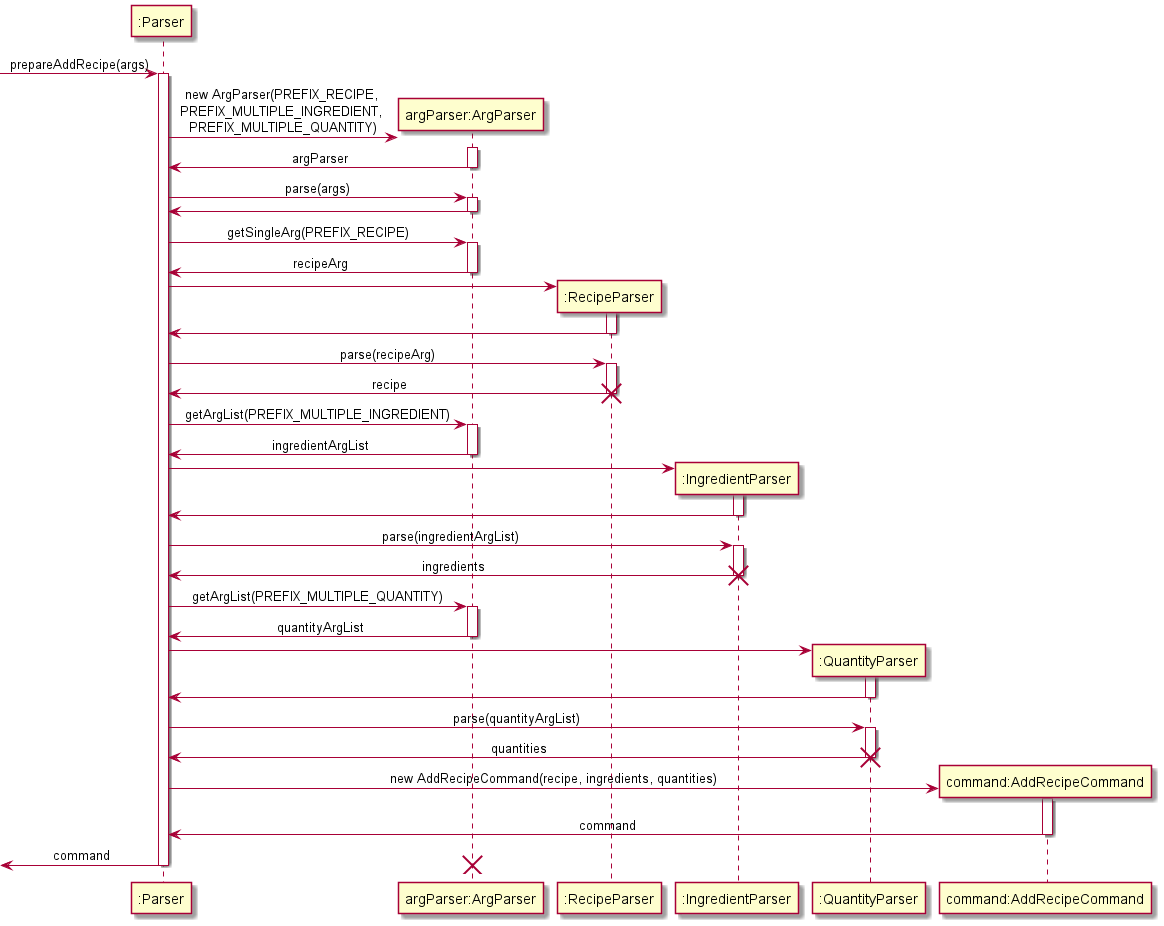

The diagram above was rendered by PlantUML. Its source (embedded in the PNG):
@startuml
'https://plantuml.com/sequence-diagram
skinparam sequenceMessageAlign center

participant ":Parser" as Parser
participant "argParser:ArgParser" as ArgParser
participant ":RecipeParser" as RecipeParser
participant ":IngredientParser" as IngredientParser
participant ":QuantityParser" as QuantityParser
participant "command:AddRecipeCommand" as AddRecipeCommand

-> Parser: prepareAddRecipe(args)
activate Parser

create ArgParser
Parser -> ArgParser : new ArgParser(PREFIX_RECIPE, \nPREFIX_MULTIPLE_INGREDIENT, \nPREFIX_MULTIPLE_QUANTITY)
activate ArgParser
Parser <- ArgParser : argParser

deactivate ArgParser
Parser -> ArgParser : parse(args)
activate ArgParser
Parser <- ArgParser
deactivate ArgParser

Parser -> ArgParser : getSingleArg(PREFIX_RECIPE)
activate ArgParser
Parser <- ArgParser : recipeArg
deactivate ArgParser

create RecipeParser
Parser -> RecipeParser
activate RecipeParser
Parser <- RecipeParser
deactivate RecipeParser

Parser -> RecipeParser : parse(recipeArg)
activate RecipeParser
Parser <- RecipeParser : recipe
deactivate RecipeParser
destroy RecipeParser

Parser -> ArgParser : getArgList(PREFIX_MULTIPLE_INGREDIENT)
activate ArgParser
Parser <- ArgParser : ingredientArgList
deactivate ArgParser

create IngredientParser
Parser -> IngredientParser
activate IngredientParser
Parser <- IngredientParser
deactivate IngredientParser

Parser -> IngredientParser : parse(ingredientArgList)
activate IngredientParser
Parser <- IngredientParser : ingredients
deactivate IngredientParser
destroy IngredientParser

Parser -> ArgParser : getArgList(PREFIX_MULTIPLE_QUANTITY)
activate ArgParser
Parser <- ArgParser : quantityArgList
deactivate ArgParser


create QuantityParser
Parser -> QuantityParser
activate QuantityParser
Parser <- QuantityParser
deactivate QuantityParser

Parser -> QuantityParser : parse(quantityArgList)
activate QuantityParser
Parser <- QuantityParser : quantities
deactivate QuantityParser
destroy QuantityParser

create AddRecipeCommand
Parser -> AddRecipeCommand : new AddRecipeCommand(recipe, ingredients, quantities)
activate AddRecipeCommand
Parser <- AddRecipeCommand : command
deactivate AddRecipeCommand
<- Parser: command
deactivate Parser

destroy ArgParser

@enduml